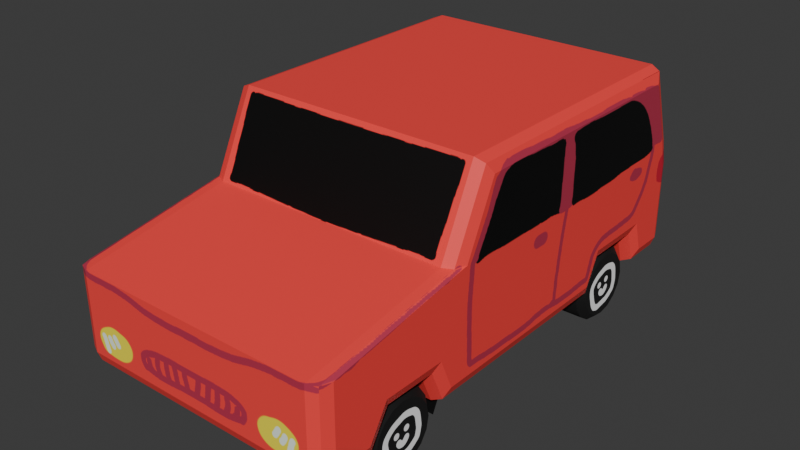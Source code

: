 # Source: car_temp.blend  (saved by Blender 4.4.32; exported with 4.5.12 LTS)
import bpy
from mathutils import Matrix  # noqa: F401  (used for matrix-valued properties, if any)

bpy.ops.wm.read_factory_settings(use_empty=True)
scene = bpy.context.scene
scene.name = 'Scene'

# ---- collections
col_collection = bpy.data.collections.new('Collection'); scene.collection.children.link(col_collection)

# ---- images (referenced by path relative to the original .blend; pixels are not part of the script)
import os
ASSET_DIR = os.environ.get("B2B_ASSET_DIR", "")  # directory of the original .blend (textures are referenced by path, not embedded)
HERE = os.path.dirname(os.path.abspath(__file__))  # packed textures are extracted next to this script under _unpacked/

def load_image(name, relpath, width, height, colorspace="sRGB"):
    """Load a texture the original file referenced (path relative to the .blend, or extracted next to this script)."""
    p = next((c for c in (os.path.join(HERE, relpath), os.path.join(ASSET_DIR, relpath)) if relpath and os.path.exists(c)), "")
    if p:
        img = bpy.data.images.load(p, check_existing=True)
        img.name = name
    else:  # same state as the original file: an image datablock whose file is absent (Cycles renders it pink)
        img = bpy.data.images.new(name, width, height)
        img.source = "FILE"
        img.filepath = "//" + (relpath or name)
    img.colorspace_settings.name = colorspace
    return img
img_car_texture_png_001 = load_image('car_texture.png.001', '_unpacked/car_texture.b576a474.png', 1024, 1024, 'sRGB')
img_tire_texture_png_001 = load_image('tire_texture.png.001', '_unpacked/tire_texture.6aff8f73.png', 1024, 1024, 'sRGB')
img_untitled_001 = load_image('Untitled.001', '_unpacked/Untitled.a74ca080.png', 1024, 1024, 'sRGB')

# ---- materials (node trees are filled in below, after node groups)
mat_material = bpy.data.materials.new('Material')
mat_material.alpha_threshold = 0.0
mat_material.roughness = 0.5
mat_material.line_color = (0.0, 0.0, 0.0, 1.0)
mat_material_002 = bpy.data.materials.new('Material.002')
mat_material_001 = bpy.data.materials.new('Material.001')

# ---- node groups
ng_smooth_by_angle = bpy.data.node_groups.new('Smooth by Angle', 'GeometryNodeTree')
_s = ng_smooth_by_angle.interface.new_socket(name='Mesh', in_out='OUTPUT', socket_type='NodeSocketGeometry')
_s = ng_smooth_by_angle.interface.new_socket(name='Mesh', in_out='INPUT', socket_type='NodeSocketGeometry')
_s = ng_smooth_by_angle.interface.new_socket(name='Angle', in_out='INPUT', socket_type='NodeSocketFloat')
_s.subtype = 'ANGLE'
_s.default_value = 0.5236
_s.min_value = 0.0
_s.max_value = 3.142
_s.description = 'Maximum face angle for smooth edges'
_s = ng_smooth_by_angle.interface.new_socket(name='Ignore Sharpness', in_out='INPUT', socket_type='NodeSocketBool')
_s.force_non_field = True
ng_smooth_by_angle.description = 'Set the sharpness of mesh edges based on the angle between the neighboring faces'
ng_smooth_by_angle.is_modifier = True
_N = ng_smooth_by_angle.nodes; _L = ng_smooth_by_angle.links
n0 = _N.new('GeometryNodeSetShadeSmooth'); n0.name = 'Set Shade Smooth'; n0.location = (120, -80)
n0.domain = 'EDGE'
n1 = _N.new('GeometryNodeSetShadeSmooth'); n1.name = 'Set Shade Smooth.001'; n1.location = (300, -80)
n2 = _N.new('NodeGroupOutput'); n2.name = 'Group Output'; n2.location = (480, -80)
n3 = _N.new('GeometryNodeInputMeshEdgeAngle'); n3.name = 'Edge Angle'; n3.location = (-440, -240)
n4 = _N.new('NodeGroupInput'); n4.name = 'Group Input'; n4.location = (-80, -80)
n5 = _N.new('GeometryNodeInputEdgeSmooth'); n5.name = 'Is Edge Smooth'; n5.location = (-260, -120)
n6 = _N.new('GeometryNodeInputShadeSmooth'); n6.name = 'Is Shade Smooth'; n6.location = (-440, -397)
n7 = _N.new('FunctionNodeCompare'); n7.name = 'Compare'; n7.location = (-260, -260)
n7.operation = 'LESS_EQUAL'
n7.inputs[6].default_value = (0.0, 0.0, 0.0, 0.0)
n7.inputs[7].default_value = (0.0, 0.0, 0.0, 0.0)
n8 = _N.new('FunctionNodeBooleanMath'); n8.name = 'Boolean Math.001'; n8.location = (-80, -260)
n9 = _N.new('NodeGroupInput'); n9.name = 'Group Input.001'; n9.location = (-440, -329)
n10 = _N.new('NodeGroupInput'); n10.name = 'Group Input.002'; n10.location = (-259, -189)
n11 = _N.new('FunctionNodeBooleanMath'); n11.name = 'Boolean Math'; n11.location = (-80, -149)
n11.operation = 'OR'
n12 = _N.new('FunctionNodeBooleanMath'); n12.name = 'Boolean Math.002'; n12.location = (-260, -380)
n12.operation = 'OR'
n13 = _N.new('NodeGroupInput'); n13.name = 'Group Input.003'; n13.location = (-440, -460)
_L.new(n3.outputs[0], n7.inputs[0])
_L.new(n1.outputs[0], n2.inputs[0])
_L.new(n9.outputs[1], n7.inputs[1])
_L.new(n7.outputs[0], n8.inputs[0])
_L.new(n4.outputs[0], n0.inputs[0])
_L.new(n0.outputs[0], n1.inputs[0])
_L.new(n8.outputs[0], n0.inputs[2])
_L.new(n10.outputs[2], n11.inputs[1])
_L.new(n5.outputs[0], n11.inputs[0])
_L.new(n11.outputs[0], n0.inputs[1])
_L.new(n13.outputs[2], n12.inputs[1])
_L.new(n6.outputs[0], n12.inputs[0])
_L.new(n12.outputs[0], n8.inputs[1])
n2.is_active_output = True

# ---- material node trees
mat_material.use_nodes = True; mat_material.node_tree.nodes.clear()
_N = mat_material.node_tree.nodes; _L = mat_material.node_tree.links
n0 = _N.new('ShaderNodeOutputMaterial'); n0.name = 'Material Output'; n0.location = (597, 262)
n1 = _N.new('ShaderNodeTexImage'); n1.name = 'Image Texture'; n1.location = (-392, 275)
n1.image = img_car_texture_png_001
n2 = _N.new('ShaderNodeBsdfPrincipled'); n2.name = 'Principled BSDF'; n2.location = (326, 267)
_L.new(n2.outputs[0], n0.inputs[0])
_L.new(n1.outputs[0], n2.inputs[0])
n0.is_active_output = True
mat_material_002.use_nodes = True; mat_material_002.node_tree.nodes.clear()
_N = mat_material_002.node_tree.nodes; _L = mat_material_002.node_tree.links
n0 = _N.new('ShaderNodeBsdfPrincipled'); n0.name = 'Principled BSDF'; n0.location = (10, 300)
n0.inputs[2].default_value = 0.8912
n1 = _N.new('ShaderNodeOutputMaterial'); n1.name = 'Material Output'; n1.location = (300, 300)
n2 = _N.new('ShaderNodeTexImage'); n2.name = 'Image Texture'; n2.location = (-280, 280)
n2.image = img_tire_texture_png_001
_L.new(n0.outputs[0], n1.inputs[0])
_L.new(n2.outputs[0], n0.inputs[0])
n1.is_active_output = True
mat_material_001.use_nodes = True; mat_material_001.node_tree.nodes.clear()
_N = mat_material_001.node_tree.nodes; _L = mat_material_001.node_tree.links
n0 = _N.new('ShaderNodeBsdfPrincipled'); n0.name = 'Principled BSDF'; n0.location = (70, 228)
n1 = _N.new('ShaderNodeOutputMaterial'); n1.name = 'Material Output'; n1.location = (360, 228)
n2 = _N.new('ShaderNodeTexImage'); n2.name = 'Image Texture'; n2.location = (-459, 203)
n2.image = img_untitled_001
_L.new(n0.outputs[0], n1.inputs[0])
_L.new(n2.outputs[0], n0.inputs[0])
n1.is_active_output = True

# ---- world
world_world = bpy.data.worlds.new('World'); scene.world = world_world
world_world.use_nodes = True; world_world.node_tree.nodes.clear()
_N = world_world.node_tree.nodes; _L = world_world.node_tree.links
n0 = _N.new('ShaderNodeOutputWorld'); n0.name = 'World Output'; n0.location = (300, 300)
n1 = _N.new('ShaderNodeBackground'); n1.name = 'Background'; n1.location = (10, 300)
n1.inputs[0].default_value = (0.05088, 0.05088, 0.05088, 1.0)
_L.new(n1.outputs[0], n0.inputs[0])
n0.is_active_output = True
world_world.color = (0.05088, 0.05088, 0.05088)
world_world.sun_shadow_jitter_overblur = 0.0

# ---- meshes
me_cube = bpy.data.meshes.new('Cube')
me_cube.from_pydata([(0.0, -0.8638, 1.207), (0.0, 1.644, 1.207), (1.0, -0.8638, 1.207), (1.0, 1.644, 1.207), (0.0, -0.9354, 0.3431), (0.0, 0.6969, 0.3431), (0.4557, 0.6969, 0.3431), (0.4557, 1.281, 0.3431), (0.0, -1.968, 1.018), (0.0, 1.69, 1.018), (0.0, 1.45, 1.792), (0.0, -1.968, 0.3431), (0.0, -0.5815, 1.792), (0.0, 1.69, 0.3431), (0.4557, -1.037, 0.577), (0.4557, -1.392, 0.5798), (0.4557, -0.9354, 0.3431), (0.4557, -1.533, 0.3431), (1.0, -1.037, 0.577), (1.0, -1.392, 0.5798), (1.0, -0.9354, 0.3431), (1.0, -1.533, 0.3431), (1.0, 0.6969, 0.3431), (1.0, -1.968, 1.018), (1.0, 1.281, 0.3431), (1.0, 1.69, 1.018), (1.0, 0.8156, 0.5776), (1.0, 1.206, 0.5776), (0.4557, 1.206, 0.5776), (0.4557, 0.8156, 0.5776), (1.0, -1.968, 0.3431), (1.0, -0.5815, 1.792), (1.0, 1.69, 0.3431), (1.0, 1.45, 1.792)], [], [(25, 3, 2, 23), (9, 1, 3, 25), (23, 2, 0, 8), (11, 17, 21, 30), (17, 11, 4, 16), (5, 6, 16, 4), (22, 20, 16, 6), (6, 5, 13, 7), (24, 7, 13, 32), (33, 10, 12, 31), (2, 31, 12, 0), (24, 27, 28, 7), (30, 23, 8, 11), (18, 19, 15, 14), (19, 21, 17, 15), (20, 18, 14, 16), (16, 14, 15, 17), (26, 22, 6, 29), (28, 29, 6, 7), (32, 25, 23, 30, 21, 19, 18, 20, 22, 26, 27, 24), (13, 9, 25, 32), (1, 10, 33, 3), (3, 33, 31, 2), (27, 26, 29, 28)])
_uv = me_cube.uv_layers.new(name='UVMap')
_uv.uv.foreach_set('vector', [0.1734, 0.824, 0.1314, 0.8138, 0.1314, 0.2495, 0.1734, 0.00114, 0.5511, 0.6414, 0.5511, 0.5982, 0.7739, 0.5982, 0.7739, 0.6414, 0.9979, 0.1515, 0.9979, 0.4035, 0.7751, 0.4035, 0.7751, 0.1515, 0.3261, 0.824, 0.4276, 0.7262, 0.5489, 0.7262, 0.5489, 0.824, 0.4276, 0.7262, 0.3261, 0.824, 0.3261, 0.5917, 0.4276, 0.5917, 0.3261, 0.2245, 0.4276, 0.2245, 0.4276, 0.5917, 0.3261, 0.5917, 0.5489, 0.2245, 0.5489, 0.5917, 0.4276, 0.5917, 0.4276, 0.2245, 0.4276, 0.2245, 0.3261, 0.2245, 0.3261, 0.00114, 0.4276, 0.09319, 0.5489, 0.09319, 0.4276, 0.09319, 0.3261, 0.00114, 0.5489, 0.00114, 0.7738, 0.4582, 0.5511, 0.4582, 0.5511, 0.00114, 0.7738, 0.00114, 0.9979, 0.4035, 0.9979, 0.5484, 0.7751, 0.5484, 0.7751, 0.4035, 0.493, 0.9588, 0.4367, 0.9833, 0.4, 0.8826, 0.4388, 0.8343, 0.9979, 0.00114, 0.9979, 0.1515, 0.7751, 0.1515, 0.7751, 0.00114, 0.1878, 0.9827, 0.0884, 0.9961, 0.1005, 0.8744, 0.1545, 0.8808, 0.0884, 0.9961, 0.007247, 0.9791, 0.05146, 0.8336, 0.1005, 0.8744, 0.2466, 0.9589, 0.1878, 0.9827, 0.1545, 0.8808, 0.1958, 0.8336, 0.1958, 0.8336, 0.1545, 0.8808, 0.1005, 0.8744, 0.05146, 0.8336, 0.3267, 0.998, 0.2485, 0.9795, 0.2964, 0.8343, 0.3423, 0.8753, 0.4, 0.8826, 0.3423, 0.8753, 0.2964, 0.8343, 0.4388, 0.8343, 0.3239, 0.824, 0.1734, 0.824, 0.1734, 0.00114, 0.3239, 0.00114, 0.3239, 0.09896, 0.2711, 0.1307, 0.2718, 0.2106, 0.3239, 0.2334, 0.3239, 0.6007, 0.2716, 0.6274, 0.2716, 0.7152, 0.3239, 0.732, 0.5511, 0.7919, 0.5511, 0.6414, 0.7739, 0.6414, 0.7739, 0.7919, 0.5511, 0.5982, 0.5511, 0.4608, 0.7739, 0.4608, 0.7739, 0.5982, 0.1314, 0.8138, 0.00114, 0.7701, 0.00114, 0.3131, 0.1314, 0.2495, 0.4367, 0.9833, 0.3267, 0.998, 0.3423, 0.8753, 0.4, 0.8826])
me_cube.materials.append(mat_material)
me_cube.use_mirror_vertex_groups = False
me_cube.update()
me_cylinder = bpy.data.meshes.new('Cylinder')
me_cylinder.from_pydata([(-0.229, 0.2336, 2.794e-09), (-0.1802, 0.2834, 8.982e-09), (0.229, 0.2336, 4.563e-08), (0.1802, 0.2834, 4.266e-08), (-0.229, 0.2159, -0.08941), (-0.1802, 0.2618, -0.1084), (0.229, 0.2159, -0.08941), (0.1802, 0.2618, -0.1084), (-0.229, 0.1652, -0.1652), (-0.1802, 0.2004, -0.2004), (0.229, 0.1652, -0.1652), (0.1802, 0.2004, -0.2004), (-0.229, 0.08941, -0.2159), (-0.1802, 0.1084, -0.2618), (0.229, 0.08941, -0.2159), (0.1802, 0.1084, -0.2618), (-0.229, -6.519e-09, -0.2336), (-0.1802, -3.164e-09, -0.2834), (0.229, -5.588e-09, -0.2336), (0.1802, -3.164e-09, -0.2834), (-0.229, -0.08941, -0.2159), (-0.1802, -0.1084, -0.2618), (0.229, -0.08941, -0.2159), (0.1802, -0.1084, -0.2618), (-0.229, -0.1652, -0.1652), (-0.1802, -0.2004, -0.2004), (0.229, -0.1652, -0.1652), (0.1802, -0.2004, -0.2004), (-0.229, -0.2159, -0.08941), (-0.1802, -0.2618, -0.1084), (0.229, -0.2159, -0.08941), (0.1802, -0.2618, -0.1084), (-0.229, -0.2336, 7.451e-09), (-0.1802, -0.2834, 8.982e-09), (0.229, -0.2336, 8.103e-08), (0.1802, -0.2834, 4.266e-08), (-0.229, -0.2159, 0.08941), (-0.1802, -0.2618, 0.1084), (0.229, -0.2159, 0.08941), (0.1802, -0.2618, 0.1084), (-0.229, -0.1652, 0.1652), (-0.1802, -0.2004, 0.2004), (0.229, -0.1652, 0.1652), (0.1802, -0.2004, 0.2004), (-0.229, -0.08941, 0.2159), (-0.1802, -0.1084, 0.2618), (0.229, -0.08941, 0.2159), (0.1802, -0.1084, 0.2618), (-0.229, 9.313e-10, 0.2336), (-0.1802, -3.164e-09, 0.2834), (0.229, 0.0, 0.2336), (0.1802, -3.164e-09, 0.2834), (-0.229, 0.08941, 0.2159), (-0.1802, 0.1084, 0.2618), (0.229, 0.08941, 0.2159), (0.1802, 0.1084, 0.2618), (-0.229, 0.1652, 0.1652), (-0.1802, 0.2004, 0.2004), (0.229, 0.1652, 0.1652), (0.1802, 0.2004, 0.2004), (-0.229, 0.2159, 0.08941), (-0.1802, 0.2618, 0.1084), (0.229, 0.2159, 0.08941), (0.1802, 0.2618, 0.1084)], [], [(61, 63, 3, 1), (9, 11, 15, 13), (13, 15, 19, 17), (17, 19, 23, 21), (21, 23, 27, 25), (25, 27, 31, 29), (29, 31, 35, 33), (33, 35, 39, 37), (37, 39, 43, 41), (41, 43, 47, 45), (45, 47, 51, 49), (49, 51, 55, 53), (53, 55, 59, 57), (57, 59, 63, 61), (5, 7, 11, 9), (6, 2, 62, 58, 54, 50, 46, 42, 38, 34, 30, 26, 22, 18, 14, 10), (1, 3, 7, 5), (1, 5, 4, 0), (7, 3, 2, 6), (5, 9, 8, 4), (11, 7, 6, 10), (9, 13, 12, 8), (15, 11, 10, 14), (13, 17, 16, 12), (19, 15, 14, 18), (17, 21, 20, 16), (23, 19, 18, 22), (21, 25, 24, 20), (27, 23, 22, 26), (25, 29, 28, 24), (31, 27, 26, 30), (29, 33, 32, 28), (35, 31, 30, 34), (33, 37, 36, 32), (39, 35, 34, 38), (37, 41, 40, 36), (43, 39, 38, 42), (41, 45, 44, 40), (47, 43, 42, 46), (45, 49, 48, 44), (51, 47, 46, 50), (49, 53, 52, 48), (55, 51, 50, 54), (53, 57, 56, 52), (59, 55, 54, 58), (57, 61, 60, 56), (63, 59, 58, 62), (61, 1, 0, 60), (3, 63, 62, 2), (0, 4, 8, 12, 16, 20, 24, 28, 32, 36, 40, 44, 48, 52, 56, 60)])
me_cylinder.polygons.foreach_set('use_smooth', [True] * 50)
_uv = me_cylinder.uv_layers.new(name='UVMap')
_uv.uv.foreach_set('vector', [0.6681, 0.4238, 0.6681, 0.6765, 0.5965, 0.6765, 0.5965, 0.4238, 0.8509, 0.03418, 0.8509, 0.2868, 0.7793, 0.2868, 0.7793, 0.03418, 0.321, 0.6765, 0.321, 0.4238, 0.3926, 0.4238, 0.3926, 0.6765, 0.3926, 0.6765, 0.3926, 0.4238, 0.4701, 0.4238, 0.4701, 0.6765, 0.4701, 0.6765, 0.4701, 0.4238, 0.5417, 0.4238, 0.5417, 0.6765, 0.5417, 0.6765, 0.5417, 0.4238, 0.5965, 0.4238, 0.5965, 0.6765, 0.2868, 0.72, 0.03418, 0.72, 0.03418, 0.6652, 0.2868, 0.6652, 0.2868, 0.6652, 0.03418, 0.6652, 0.03418, 0.5936, 0.2868, 0.5936, 0.2868, 0.5936, 0.03418, 0.5936, 0.03418, 0.5161, 0.2868, 0.5161, 0.2868, 0.5161, 0.03418, 0.5161, 0.03418, 0.4444, 0.2868, 0.4444, 0.2868, 0.4444, 0.03418, 0.4444, 0.03418, 0.3896, 0.2868, 0.3896, 0.8721, 0.4238, 0.8721, 0.6765, 0.8173, 0.6765, 0.8173, 0.4238, 0.8173, 0.4238, 0.8173, 0.6765, 0.7456, 0.6765, 0.7456, 0.4238, 0.7456, 0.4238, 0.7456, 0.6765, 0.6681, 0.6765, 0.6681, 0.4238, 0.9284, 0.03418, 0.9284, 0.2868, 0.8509, 0.2868, 0.8509, 0.03418, 0.05864, 0.2858, 0.03418, 0.2268, 0.03418, 0.1629, 0.05864, 0.1038, 0.1038, 0.05864, 0.1629, 0.03418, 0.2268, 0.03418, 0.2858, 0.05864, 0.331, 0.1038, 0.3555, 0.1629, 0.3555, 0.2268, 0.331, 0.2858, 0.2858, 0.331, 0.2268, 0.3555, 0.1629, 0.3555, 0.1038, 0.331, 1.0, 0.03418, 1.0, 0.2868, 0.9284, 0.2868, 0.9284, 0.03418, 1.0, 0.03418, 0.9284, 0.03418, 0.9347, -9.277e-10, 0.9937, 1.653e-09, 0.9284, 0.2868, 1.0, 0.2868, 0.9937, 0.321, 0.9347, 0.321, 0.9284, 0.03418, 0.8509, 0.03418, 0.8577, 1.477e-08, 0.9216, 3.334e-10, 0.8509, 0.2868, 0.9284, 0.2868, 0.9216, 0.321, 0.8577, 0.321, 0.8509, 0.03418, 0.7793, 0.03418, 0.7856, 2.298e-08, 0.8446, 1.694e-08, 0.7793, 0.2868, 0.8509, 0.2868, 0.8446, 0.321, 0.7856, 0.321, 0.321, 0.6765, 0.3926, 0.6765, 0.3863, 0.7107, 0.3273, 0.7107, 0.3926, 0.4238, 0.321, 0.4238, 0.3273, 0.3896, 0.3863, 0.3896, 0.3926, 0.6765, 0.4701, 0.6765, 0.4633, 0.7107, 0.3994, 0.7107, 0.4701, 0.4238, 0.3926, 0.4238, 0.3994, 0.3896, 0.4633, 0.3896, 0.4701, 0.6765, 0.5417, 0.6765, 0.5355, 0.7107, 0.4764, 0.7107, 0.5417, 0.4238, 0.4701, 0.4238, 0.4764, 0.3896, 0.5355, 0.3896, 0.5417, 0.6765, 0.5965, 0.6765, 0.5917, 0.7107, 0.5465, 0.7107, 0.5965, 0.4238, 0.5417, 0.4238, 0.5465, 0.3896, 0.5917, 0.3896, 0.2868, 0.72, 0.2868, 0.6652, 0.321, 0.67, 0.321, 0.7152, 0.03418, 0.6652, 0.03418, 0.72, 1.305e-08, 0.7152, 1.627e-08, 0.67, 0.2868, 0.6652, 0.2868, 0.5936, 0.321, 0.5998, 0.321, 0.6589, 0.03418, 0.5936, 0.03418, 0.6652, 1.679e-08, 0.6589, 1.836e-08, 0.5998, 0.2868, 0.5936, 0.2868, 0.5161, 0.321, 0.5229, 0.321, 0.5868, 0.03418, 0.5161, 0.03418, 0.5936, 1.772e-08, 0.5868, 1.01e-08, 0.5229, 0.2868, 0.5161, 0.2868, 0.4444, 0.321, 0.4507, 0.321, 0.5098, 0.03418, 0.4444, 0.03418, 0.5161, 9.456e-09, 0.5098, 1.103e-08, 0.4507, 0.2868, 0.4444, 0.2868, 0.3896, 0.321, 0.3945, 0.321, 0.4396, 0.03418, 0.3896, 0.03418, 0.4444, 1.063e-08, 0.4396, 5.238e-09, 0.3945, 0.8721, 0.4238, 0.8173, 0.4238, 0.8221, 0.3896, 0.8672, 0.3896, 0.8173, 0.6765, 0.8721, 0.6765, 0.8672, 0.7107, 0.8221, 0.7107, 0.8173, 0.4238, 0.7456, 0.4238, 0.7519, 0.3896, 0.811, 0.3896, 0.7456, 0.6765, 0.8173, 0.6765, 0.811, 0.7107, 0.7519, 0.7107, 0.7456, 0.4238, 0.6681, 0.4238, 0.6749, 0.3896, 0.7388, 0.3896, 0.6681, 0.6765, 0.7456, 0.6765, 0.7388, 0.7107, 0.6749, 0.7107, 0.6681, 0.4238, 0.5965, 0.4238, 0.6028, 0.3896, 0.6619, 0.3896, 0.5965, 0.6765, 0.6681, 0.6765, 0.6619, 0.7107, 0.6028, 0.7107, 0.7451, 0.2268, 0.7206, 0.2858, 0.6755, 0.331, 0.6164, 0.3555, 0.5525, 0.3555, 0.4935, 0.331, 0.4483, 0.2858, 0.4238, 0.2268, 0.4238, 0.1629, 0.4483, 0.1038, 0.4935, 0.05864, 0.5525, 0.03418, 0.6164, 0.03418, 0.6755, 0.05864, 0.7206, 0.1038, 0.7451, 0.1629])
me_cylinder.materials.append(mat_material_002)
me_cylinder.update()
me_plane = bpy.data.meshes.new('Plane')
me_plane.from_pydata([(-0.8804, -0.1321, -0.2745), (0.8804, -0.1321, -0.2745), (-0.8804, 0.1321, 0.2745), (0.8804, 0.1321, 0.2745)], [], [(0, 1, 3, 2)])
_uv = me_plane.uv_layers.new(name='UVMap')
_uv.uv.foreach_set('vector', [0.000294, 0.9997, 0.0002939, 0.0002939, 0.3461, 0.0002939, 0.3461, 0.9997])
me_plane.materials.append(mat_material_001)
me_plane.update()

# ---- objects
ob_cube = bpy.data.objects.new('Cube', me_cube)
ob_cylinder = bpy.data.objects.new('Cylinder', me_cylinder)
ob_cylinder_001 = bpy.data.objects.new('Cylinder.001', me_cylinder)
ob_cylinder_002 = bpy.data.objects.new('Cylinder.002', me_cylinder)
ob_cylinder_003 = bpy.data.objects.new('Cylinder.003', me_cylinder)
ob_plane = bpy.data.objects.new('Plane', me_plane)

# ---- transforms, parenting, visibility, modifiers, constraints
ob_cube.location = (0.0, 0.0, 0.0)
ob_cube.lock_rotations_4d = False
ob_cube.empty_display_type = 'ARROWS'
ob_cube.lineart.crease_threshold = 0.0
_m = ob_cube.modifiers.new('Mirror', 'MIRROR')
_m = ob_cube.modifiers.new('Bevel', 'BEVEL')
_m.segments = 2
_m.angle_limit = 1.567
ob_cylinder.parent = ob_cube
ob_cylinder.location = (0.7049, -1.231, 0.2836)
ob_cylinder.scale = (1.0, 1.0, 1.0)
_m = ob_cylinder.modifiers.new('Smooth by Angle', 'NODES')
_m.node_group = ng_smooth_by_angle
_m.use_pin_to_last = True
_m.show_group_selector = False
ob_cylinder_001.parent = ob_cube
ob_cylinder_001.location = (0.7049, 0.9963, 0.2836)
ob_cylinder_001.scale = (1.0, 1.0, 1.0)
_m = ob_cylinder_001.modifiers.new('Smooth by Angle', 'NODES')
_m.node_group = ng_smooth_by_angle
_m.use_pin_to_last = True
_m.show_group_selector = False
ob_cylinder_002.parent = ob_cube
ob_cylinder_002.location = (-0.7049, -1.231, 0.2836)
ob_cylinder_002.rotation_euler = (0.0, 0.0, 3.142)
ob_cylinder_002.scale = (1.0, 1.0, 1.0)
_m = ob_cylinder_002.modifiers.new('Smooth by Angle', 'NODES')
_m.node_group = ng_smooth_by_angle
_m.use_pin_to_last = True
_m.show_group_selector = False
ob_cylinder_003.parent = ob_cube
ob_cylinder_003.location = (-0.7049, 0.9963, 0.2836)
ob_cylinder_003.rotation_euler = (0.0, 0.0, 3.142)
ob_cylinder_003.scale = (1.0, 1.0, 1.0)
_m = ob_cylinder_003.modifiers.new('Smooth by Angle', 'NODES')
_m.node_group = ng_smooth_by_angle
_m.use_pin_to_last = True
_m.show_group_selector = False
ob_plane.location = (-0.001221, -0.7524, 0.4731)

# ---- collection membership
col_collection.objects.link(ob_cube)
col_collection.objects.link(ob_cylinder)
col_collection.objects.link(ob_cylinder_001)
col_collection.objects.link(ob_cylinder_002)
col_collection.objects.link(ob_cylinder_003)
col_collection.objects.link(ob_plane)

# ---- scene / render settings (as saved in the file)
scene.frame_start = 1; scene.frame_end = 30; scene.frame_set(1)
scene.render.engine = 'BLENDER_EEVEE_NEXT'
bpy.context.view_layer.update()

# ---- added for rendering (the .blend has no active camera and no usable light): camera, sun
cam_auto = bpy.data.cameras.new('AutoCamera')
cam_auto.lens = 50.0
cam_auto.sensor_width = 36.0
cam_auto.clip_end = 1000.0
ob_auto_camera = bpy.data.objects.new('AutoCamera', cam_auto)
scene.collection.objects.link(ob_auto_camera)
ob_auto_camera.location = (4.19821, -5.17696, 4.25473)
ob_auto_camera.rotation_euler = (1.09748, -7.21219e-08, 0.694738)
scene.camera = ob_auto_camera
light_auto_sun = bpy.data.lights.new('AutoSun', 'SUN')
light_auto_sun.energy = 3.0
light_auto_sun.angle = 0.0523599
ob_auto_sun = bpy.data.objects.new('AutoSun', light_auto_sun)
scene.collection.objects.link(ob_auto_sun)
ob_auto_sun.rotation_euler = (0.872665, 0.174533, 0.523599)
bpy.context.view_layer.update()
